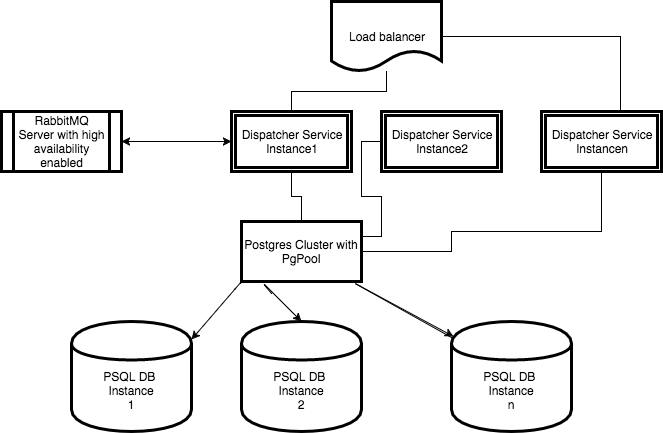

The diagram above was exported from draw.io. Its source (the exported page's mxGraphModel, read from the mxfile embedded in the PNG):
<mxGraphModel dx="943" dy="528" grid="1" gridSize="10" guides="1" tooltips="1" connect="1" arrows="1" fold="1" page="1" pageScale="1" pageWidth="850" pageHeight="1100" background="#ffffff" math="0" shadow="0">
  <root>
    <mxCell id="0" />
    <mxCell id="1" parent="0" />
    <mxCell id="2" value="Postgres Cluster with PgPool" style="whiteSpace=wrap;html=1;strokeWidth=3;" vertex="1" parent="1">
      <mxGeometry x="380" y="330" width="120" height="60" as="geometry" />
    </mxCell>
    <mxCell id="3" value="&lt;div&gt;&lt;br&gt;&lt;/div&gt;&lt;div&gt;&lt;br&gt;&lt;/div&gt;PSQL DB&amp;nbsp;&lt;div&gt;Instance&lt;/div&gt;&lt;div&gt;1&lt;/div&gt;" style="shape=cylinder;whiteSpace=wrap;html=1;strokeWidth=3;" vertex="1" parent="1">
      <mxGeometry x="210" y="430" width="120" height="110" as="geometry" />
    </mxCell>
    <mxCell id="5" value="&lt;div&gt;&lt;br&gt;&lt;/div&gt;&lt;div&gt;&lt;br&gt;&lt;/div&gt;PSQL DB&amp;nbsp;&lt;div&gt;Instance&lt;/div&gt;&lt;div&gt;2&lt;/div&gt;" style="shape=cylinder;whiteSpace=wrap;html=1;strokeWidth=3;" vertex="1" parent="1">
      <mxGeometry x="380" y="430" width="120" height="110" as="geometry" />
    </mxCell>
    <mxCell id="6" value="&lt;div&gt;&lt;br&gt;&lt;/div&gt;&lt;div&gt;&lt;br&gt;&lt;/div&gt;PSQL DB&amp;nbsp;&lt;div&gt;Instance&lt;/div&gt;&lt;div&gt;n&lt;/div&gt;" style="shape=cylinder;whiteSpace=wrap;html=1;strokeWidth=3;" vertex="1" parent="1">
      <mxGeometry x="590" y="430" width="120" height="110" as="geometry" />
    </mxCell>
    <mxCell id="7" value="" style="endArrow=classic;html=1;entryX=1;entryY=0.164;entryPerimeter=0;exitX=-0.008;exitY=1.033;exitPerimeter=0;" edge="1" parent="1" source="2" target="3">
      <mxGeometry width="50" height="50" relative="1" as="geometry">
        <mxPoint x="210" y="610" as="sourcePoint" />
        <mxPoint x="260" y="560" as="targetPoint" />
        <Array as="points">
          <mxPoint x="380" y="390" />
        </Array>
      </mxGeometry>
    </mxCell>
    <mxCell id="9" value="" style="endArrow=classic;html=1;entryX=0.5;entryY=0;exitX=-0.008;exitY=1.033;exitPerimeter=0;" edge="1" parent="1" target="5">
      <mxGeometry x="361" y="400" width="50" height="50" as="geometry">
        <mxPoint x="410" y="402" as="sourcePoint" />
        <mxPoint x="361" y="458" as="targetPoint" />
        <Array as="points">
          <mxPoint x="400" y="390" />
        </Array>
      </mxGeometry>
    </mxCell>
    <mxCell id="11" value="" style="endArrow=classic;html=1;exitX=0;exitY=0.145;exitPerimeter=0;entryX=0.017;entryY=0.136;entryPerimeter=0;" edge="1" parent="1" source="6" target="6">
      <mxGeometry width="50" height="50" relative="1" as="geometry">
        <mxPoint x="210" y="610" as="sourcePoint" />
        <mxPoint x="260" y="560" as="targetPoint" />
        <Array as="points">
          <mxPoint x="490" y="390" />
        </Array>
      </mxGeometry>
    </mxCell>
    <mxCell id="16" style="edgeStyle=orthogonalEdgeStyle;rounded=0;html=1;endArrow=none;endFill=0;jettySize=auto;orthogonalLoop=1;" edge="1" parent="1" source="12" target="2">
      <mxGeometry relative="1" as="geometry" />
    </mxCell>
    <mxCell id="12" value="Dispatcher Service&lt;div&gt;Instance1&lt;/div&gt;" style="shape=ext;double=1;whiteSpace=wrap;html=1;strokeWidth=3;" vertex="1" parent="1">
      <mxGeometry x="370" y="220" width="120" height="60" as="geometry" />
    </mxCell>
    <mxCell id="18" style="edgeStyle=orthogonalEdgeStyle;rounded=0;html=1;endArrow=none;endFill=0;jettySize=auto;orthogonalLoop=1;entryX=1;entryY=0.25;" edge="1" parent="1" source="13" target="2">
      <mxGeometry relative="1" as="geometry">
        <mxPoint x="530" y="340" as="targetPoint" />
        <Array as="points">
          <mxPoint x="500" y="250" />
          <mxPoint x="500" y="305" />
          <mxPoint x="520" y="305" />
          <mxPoint x="520" y="345" />
        </Array>
      </mxGeometry>
    </mxCell>
    <mxCell id="13" value="Dispatcher Service&lt;div&gt;Instance2&lt;/div&gt;" style="shape=ext;double=1;whiteSpace=wrap;html=1;strokeWidth=3;" vertex="1" parent="1">
      <mxGeometry x="520" y="220" width="120" height="60" as="geometry" />
    </mxCell>
    <mxCell id="20" style="edgeStyle=orthogonalEdgeStyle;rounded=0;html=1;entryX=1;entryY=0.5;endArrow=none;endFill=0;jettySize=auto;orthogonalLoop=1;" edge="1" parent="1" source="14" target="2">
      <mxGeometry relative="1" as="geometry">
        <Array as="points">
          <mxPoint x="740" y="340" />
          <mxPoint x="590" y="340" />
          <mxPoint x="590" y="360" />
        </Array>
      </mxGeometry>
    </mxCell>
    <mxCell id="14" value="Dispatcher Service&lt;div&gt;Instancen&lt;/div&gt;" style="shape=ext;double=1;whiteSpace=wrap;html=1;strokeWidth=3;" vertex="1" parent="1">
      <mxGeometry x="680" y="220" width="120" height="60" as="geometry" />
    </mxCell>
    <mxCell id="22" style="edgeStyle=orthogonalEdgeStyle;rounded=0;html=1;endArrow=none;endFill=0;jettySize=auto;orthogonalLoop=1;" edge="1" parent="1" source="21" target="12">
      <mxGeometry relative="1" as="geometry">
        <Array as="points">
          <mxPoint x="525" y="200" />
          <mxPoint x="430" y="200" />
        </Array>
      </mxGeometry>
    </mxCell>
    <mxCell id="23" style="edgeStyle=orthogonalEdgeStyle;rounded=0;html=1;entryX=0.658;entryY=0;entryPerimeter=0;endArrow=none;endFill=0;jettySize=auto;orthogonalLoop=1;" edge="1" parent="1" source="21" target="14">
      <mxGeometry relative="1" as="geometry" />
    </mxCell>
    <mxCell id="21" value="Load balancer" style="shape=document;whiteSpace=wrap;html=1;strokeWidth=3;" vertex="1" parent="1">
      <mxGeometry x="470" y="110" width="110" height="70" as="geometry" />
    </mxCell>
    <mxCell id="24" value="RabbitMQ Server with high availability enabled" style="shape=process;whiteSpace=wrap;html=1;strokeWidth=3;" vertex="1" parent="1">
      <mxGeometry x="140" y="220" width="120" height="60" as="geometry" />
    </mxCell>
    <mxCell id="25" value="" style="endArrow=classic;startArrow=classic;html=1;entryX=0;entryY=0.5;exitX=1;exitY=0.5;" edge="1" parent="1" source="24" target="12">
      <mxGeometry width="50" height="50" relative="1" as="geometry">
        <mxPoint x="270" y="260" as="sourcePoint" />
        <mxPoint x="320" y="220" as="targetPoint" />
      </mxGeometry>
    </mxCell>
  </root>
</mxGraphModel>